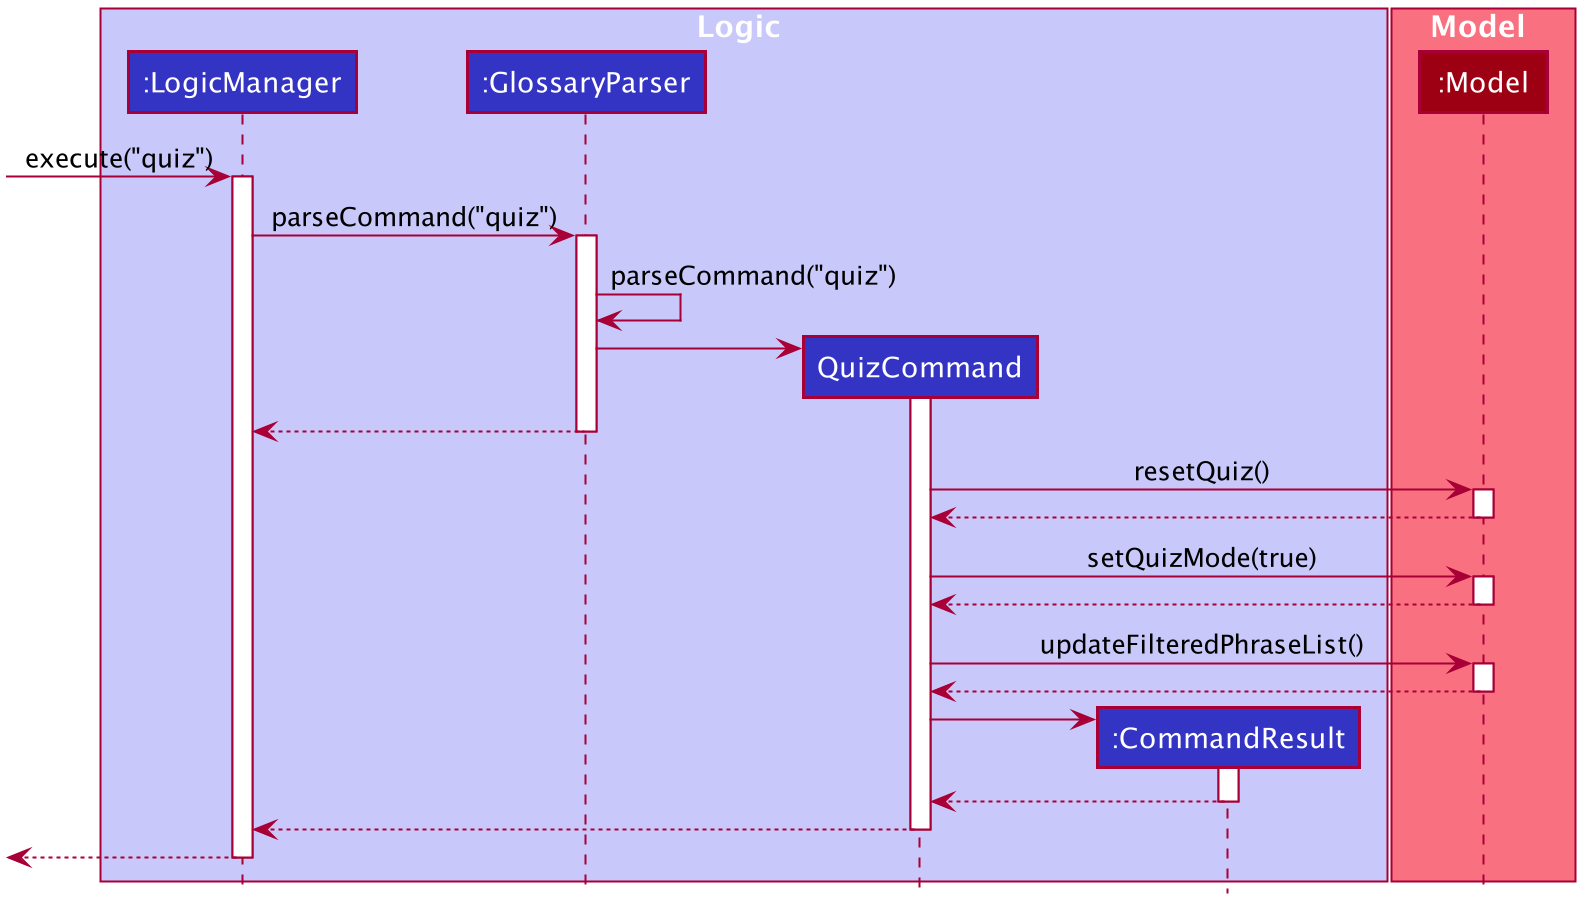

The diagram above was rendered by PlantUML. Its source (embedded in the PNG):
@startuml








skinparam BackgroundColor #FFFFFFF

skinparam Shadowing false

skinparam Class {
    FontColor #FFFFFF
    BorderThickness 1
    BorderColor #FFFFFF
    StereotypeFontColor #FFFFFF
    FontName Arial
}

skinparam Actor {
    BorderColor #000000
    Color #000000
    FontName Arial
}

skinparam Sequence {
    MessageAlign center
    BoxFontSize 15
    BoxPadding 0
    BoxFontColor #FFFFFF
    FontName Arial
}

skinparam Participant {
    FontColor #FFFFFFF
    Padding 20
}

skinparam MinClassWidth 50
skinparam ParticipantPadding 10
skinparam Shadowing false
skinparam DefaultTextAlignment center
skinparam packageStyle Rectangle

hide footbox
hide members
hide circle

box Logic #C8C8FA
participant ":LogicManager" as LogicManager #3333C4
participant ":GlossaryParser" as GlossaryParser #3333C4
participant "QuizCommand" as QuizCommand #3333C4
participant ":CommandResult" as CommandResult #3333C4
end box

box Model #F97181
participant ":Model" as Model #9D0012
end box

[-> LogicManager : execute("quiz")
activate LogicManager

LogicManager -> GlossaryParser : parseCommand("quiz")
activate GlossaryParser

GlossaryParser -> GlossaryParser : parseCommand("quiz")

create QuizCommand
GlossaryParser -> QuizCommand
activate QuizCommand

GlossaryParser --> LogicManager
deactivate GlossaryParser

QuizCommand -> Model : resetQuiz()
activate Model

Model --> QuizCommand
deactivate Model

QuizCommand -> Model : setQuizMode(true)
activate Model

Model --> QuizCommand
deactivate Model

QuizCommand -> Model : updateFilteredPhraseList()
activate Model

Model --> QuizCommand
deactivate Model

create CommandResult

QuizCommand -> CommandResult
activate CommandResult

CommandResult --> QuizCommand
deactivate CommandResult

QuizCommand --> LogicManager
deactivate QuizCommand

[<--LogicManager
deactivate LogicManager
@enduml